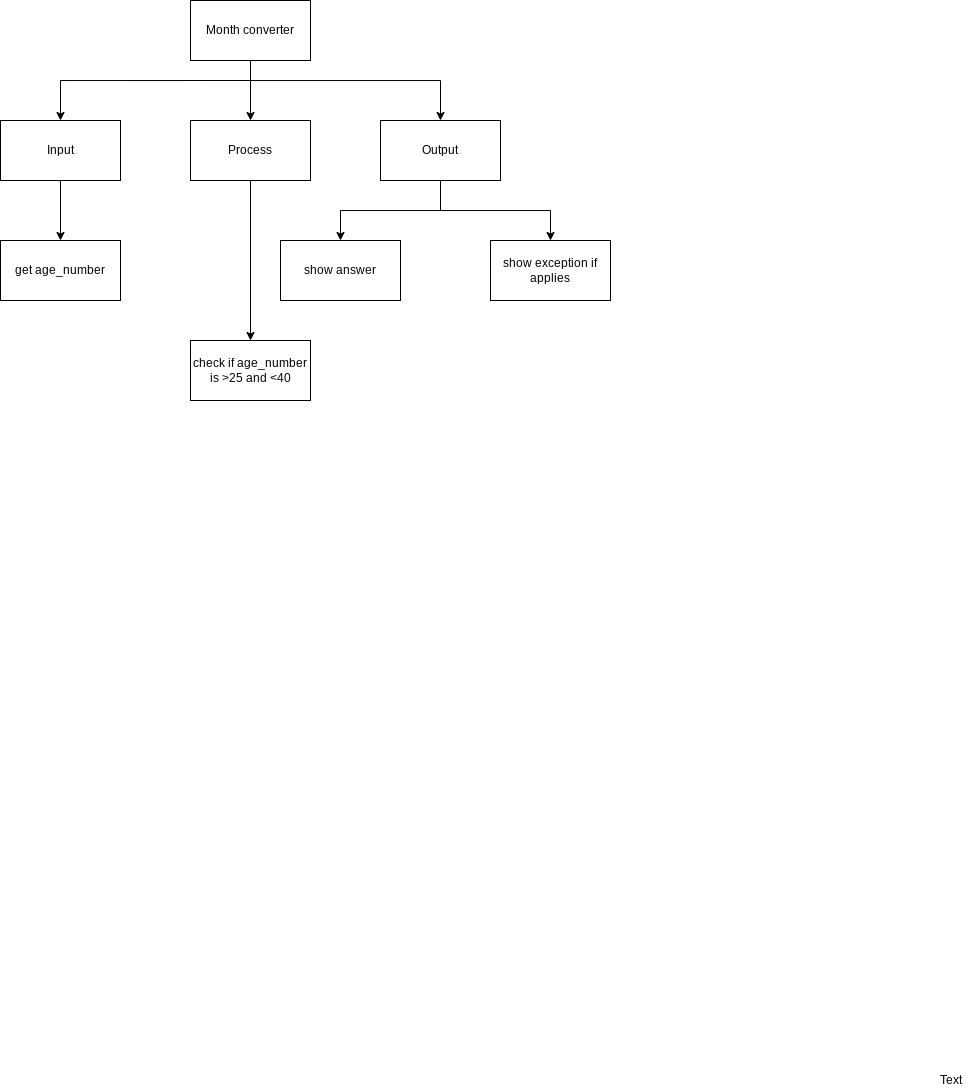

The diagram above was exported from draw.io. Its source (the exported page's mxGraphModel, read from the mxfile embedded in the PNG):
<mxGraphModel dx="450" dy="343" grid="1" gridSize="10" guides="1" tooltips="1" connect="1" arrows="1" fold="1" page="1" pageScale="1" pageWidth="827" pageHeight="1169" math="0" shadow="0">
  <root>
    <mxCell id="0" />
    <mxCell id="1" parent="0" />
    <mxCell id="6" style="edgeStyle=none;html=1;" parent="1" source="2" target="3" edge="1">
      <mxGeometry relative="1" as="geometry" />
    </mxCell>
    <mxCell id="7" style="edgeStyle=orthogonalEdgeStyle;html=1;entryX=0.5;entryY=0;entryDx=0;entryDy=0;rounded=0;" parent="1" target="4" edge="1">
      <mxGeometry relative="1" as="geometry">
        <mxPoint x="390" y="120" as="sourcePoint" />
      </mxGeometry>
    </mxCell>
    <mxCell id="8" style="edgeStyle=orthogonalEdgeStyle;rounded=0;html=1;" parent="1" source="2" target="5" edge="1">
      <mxGeometry relative="1" as="geometry">
        <Array as="points">
          <mxPoint x="390" y="120" />
          <mxPoint x="580" y="120" />
        </Array>
      </mxGeometry>
    </mxCell>
    <mxCell id="2" value="Month converter" style="rounded=0;whiteSpace=wrap;html=1;" parent="1" vertex="1">
      <mxGeometry x="330" y="40" width="120" height="60" as="geometry" />
    </mxCell>
    <mxCell id="22" style="edgeStyle=none;html=1;entryX=0.5;entryY=0;entryDx=0;entryDy=0;" parent="1" source="3" target="17" edge="1">
      <mxGeometry relative="1" as="geometry" />
    </mxCell>
    <mxCell id="3" value="Process" style="rounded=0;whiteSpace=wrap;html=1;" parent="1" vertex="1">
      <mxGeometry x="330" y="160" width="120" height="60" as="geometry" />
    </mxCell>
    <mxCell id="24" style="edgeStyle=orthogonalEdgeStyle;html=1;entryX=0.5;entryY=0;entryDx=0;entryDy=0;rounded=0;" parent="1" source="4" target="23" edge="1">
      <mxGeometry relative="1" as="geometry" />
    </mxCell>
    <mxCell id="4" value="Input" style="rounded=0;whiteSpace=wrap;html=1;" parent="1" vertex="1">
      <mxGeometry x="140" y="160" width="120" height="60" as="geometry" />
    </mxCell>
    <mxCell id="14" style="edgeStyle=orthogonalEdgeStyle;rounded=0;html=1;" parent="1" source="5" target="13" edge="1">
      <mxGeometry relative="1" as="geometry" />
    </mxCell>
    <mxCell id="27" style="edgeStyle=orthogonalEdgeStyle;rounded=0;html=1;entryX=0.5;entryY=0;entryDx=0;entryDy=0;" parent="1" source="5" target="26" edge="1">
      <mxGeometry relative="1" as="geometry" />
    </mxCell>
    <mxCell id="5" value="Output" style="rounded=0;whiteSpace=wrap;html=1;" parent="1" vertex="1">
      <mxGeometry x="520" y="160" width="120" height="60" as="geometry" />
    </mxCell>
    <mxCell id="13" value="show answer" style="rounded=0;whiteSpace=wrap;html=1;" parent="1" vertex="1">
      <mxGeometry x="420" y="280" width="120" height="60" as="geometry" />
    </mxCell>
    <mxCell id="17" value="check if age_number is &amp;gt;25 and &amp;lt;40" style="rounded=0;whiteSpace=wrap;html=1;" parent="1" vertex="1">
      <mxGeometry x="330" y="380" width="120" height="60" as="geometry" />
    </mxCell>
    <mxCell id="23" value="get age_number" style="rounded=0;whiteSpace=wrap;html=1;" parent="1" vertex="1">
      <mxGeometry x="140" y="280" width="120" height="60" as="geometry" />
    </mxCell>
    <mxCell id="26" value="show exception if applies" style="rounded=0;whiteSpace=wrap;html=1;" parent="1" vertex="1">
      <mxGeometry x="630" y="280" width="120" height="60" as="geometry" />
    </mxCell>
    <mxCell id="28" value="Text" style="text;html=1;align=center;verticalAlign=middle;resizable=0;points=[];autosize=1;strokeColor=none;fillColor=none;" vertex="1" parent="1">
      <mxGeometry x="1070" y="1110" width="40" height="20" as="geometry" />
    </mxCell>
  </root>
</mxGraphModel>